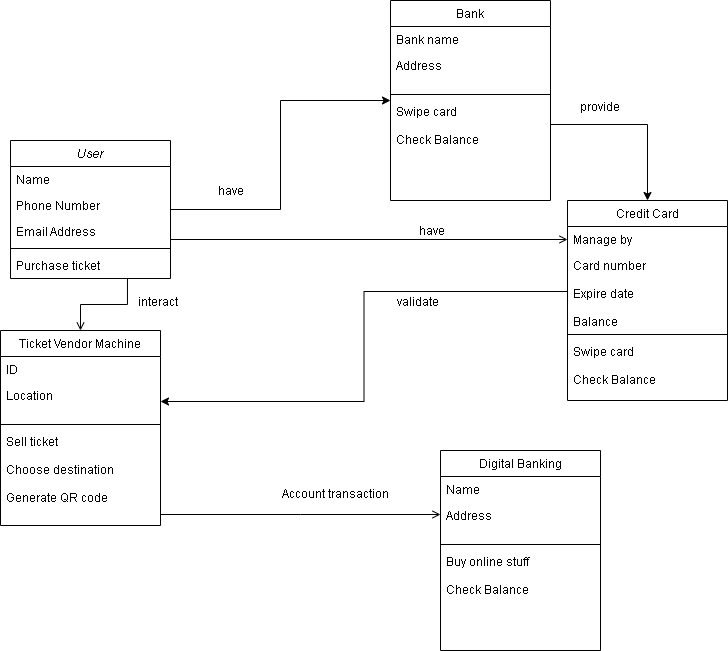

The diagram above was exported from draw.io. Its source (the exported page's mxGraphModel, read from the mxfile embedded in the PNG):
<mxGraphModel dx="816" dy="1621" grid="1" gridSize="10" guides="1" tooltips="1" connect="1" arrows="1" fold="1" page="1" pageScale="1" pageWidth="827" pageHeight="1169" math="0" shadow="0">
  <root>
    <mxCell id="WIyWlLk6GJQsqaUBKTNV-0" />
    <mxCell id="WIyWlLk6GJQsqaUBKTNV-1" parent="WIyWlLk6GJQsqaUBKTNV-0" />
    <mxCell id="kS3oBm8H1v_0lrl225PF-5" style="edgeStyle=orthogonalEdgeStyle;rounded=0;orthogonalLoop=1;jettySize=auto;html=1;entryX=0;entryY=0.5;entryDx=0;entryDy=0;" edge="1" parent="WIyWlLk6GJQsqaUBKTNV-1" source="zkfFHV4jXpPFQw0GAbJ--0" target="kS3oBm8H1v_0lrl225PF-0">
      <mxGeometry relative="1" as="geometry" />
    </mxCell>
    <mxCell id="zkfFHV4jXpPFQw0GAbJ--0" value="User" style="swimlane;fontStyle=2;align=center;verticalAlign=top;childLayout=stackLayout;horizontal=1;startSize=26;horizontalStack=0;resizeParent=1;resizeLast=0;collapsible=1;marginBottom=0;rounded=0;shadow=0;strokeWidth=1;" parent="WIyWlLk6GJQsqaUBKTNV-1" vertex="1">
      <mxGeometry x="110" y="50" width="160" height="138" as="geometry">
        <mxRectangle x="230" y="140" width="160" height="26" as="alternateBounds" />
      </mxGeometry>
    </mxCell>
    <mxCell id="zkfFHV4jXpPFQw0GAbJ--1" value="Name" style="text;align=left;verticalAlign=top;spacingLeft=4;spacingRight=4;overflow=hidden;rotatable=0;points=[[0,0.5],[1,0.5]];portConstraint=eastwest;" parent="zkfFHV4jXpPFQw0GAbJ--0" vertex="1">
      <mxGeometry y="26" width="160" height="26" as="geometry" />
    </mxCell>
    <mxCell id="zkfFHV4jXpPFQw0GAbJ--2" value="Phone Number" style="text;align=left;verticalAlign=top;spacingLeft=4;spacingRight=4;overflow=hidden;rotatable=0;points=[[0,0.5],[1,0.5]];portConstraint=eastwest;rounded=0;shadow=0;html=0;" parent="zkfFHV4jXpPFQw0GAbJ--0" vertex="1">
      <mxGeometry y="52" width="160" height="26" as="geometry" />
    </mxCell>
    <mxCell id="zkfFHV4jXpPFQw0GAbJ--3" value="Email Address" style="text;align=left;verticalAlign=top;spacingLeft=4;spacingRight=4;overflow=hidden;rotatable=0;points=[[0,0.5],[1,0.5]];portConstraint=eastwest;rounded=0;shadow=0;html=0;" parent="zkfFHV4jXpPFQw0GAbJ--0" vertex="1">
      <mxGeometry y="78" width="160" height="26" as="geometry" />
    </mxCell>
    <mxCell id="zkfFHV4jXpPFQw0GAbJ--4" value="" style="line;html=1;strokeWidth=1;align=left;verticalAlign=middle;spacingTop=-1;spacingLeft=3;spacingRight=3;rotatable=0;labelPosition=right;points=[];portConstraint=eastwest;" parent="zkfFHV4jXpPFQw0GAbJ--0" vertex="1">
      <mxGeometry y="104" width="160" height="8" as="geometry" />
    </mxCell>
    <mxCell id="zkfFHV4jXpPFQw0GAbJ--5" value="Purchase ticket" style="text;align=left;verticalAlign=top;spacingLeft=4;spacingRight=4;overflow=hidden;rotatable=0;points=[[0,0.5],[1,0.5]];portConstraint=eastwest;" parent="zkfFHV4jXpPFQw0GAbJ--0" vertex="1">
      <mxGeometry y="112" width="160" height="26" as="geometry" />
    </mxCell>
    <mxCell id="zkfFHV4jXpPFQw0GAbJ--17" value="Credit Card" style="swimlane;fontStyle=0;align=center;verticalAlign=top;childLayout=stackLayout;horizontal=1;startSize=26;horizontalStack=0;resizeParent=1;resizeLast=0;collapsible=1;marginBottom=0;rounded=0;shadow=0;strokeWidth=1;" parent="WIyWlLk6GJQsqaUBKTNV-1" vertex="1">
      <mxGeometry x="667" y="110" width="160" height="200" as="geometry">
        <mxRectangle x="550" y="140" width="160" height="26" as="alternateBounds" />
      </mxGeometry>
    </mxCell>
    <mxCell id="zkfFHV4jXpPFQw0GAbJ--18" value="Manage by" style="text;align=left;verticalAlign=top;spacingLeft=4;spacingRight=4;overflow=hidden;rotatable=0;points=[[0,0.5],[1,0.5]];portConstraint=eastwest;" parent="zkfFHV4jXpPFQw0GAbJ--17" vertex="1">
      <mxGeometry y="26" width="160" height="26" as="geometry" />
    </mxCell>
    <mxCell id="zkfFHV4jXpPFQw0GAbJ--20" value="Card number&#10;&#10;Expire date&#10;&#10;Balance" style="text;align=left;verticalAlign=top;spacingLeft=4;spacingRight=4;overflow=hidden;rotatable=0;points=[[0,0.5],[1,0.5]];portConstraint=eastwest;rounded=0;shadow=0;html=0;" parent="zkfFHV4jXpPFQw0GAbJ--17" vertex="1">
      <mxGeometry y="52" width="160" height="78" as="geometry" />
    </mxCell>
    <mxCell id="zkfFHV4jXpPFQw0GAbJ--23" value="" style="line;html=1;strokeWidth=1;align=left;verticalAlign=middle;spacingTop=-1;spacingLeft=3;spacingRight=3;rotatable=0;labelPosition=right;points=[];portConstraint=eastwest;" parent="zkfFHV4jXpPFQw0GAbJ--17" vertex="1">
      <mxGeometry y="130" width="160" height="8" as="geometry" />
    </mxCell>
    <mxCell id="zkfFHV4jXpPFQw0GAbJ--25" value="Swipe card&#10;&#10;Check Balance" style="text;align=left;verticalAlign=top;spacingLeft=4;spacingRight=4;overflow=hidden;rotatable=0;points=[[0,0.5],[1,0.5]];portConstraint=eastwest;" parent="zkfFHV4jXpPFQw0GAbJ--17" vertex="1">
      <mxGeometry y="138" width="160" height="52" as="geometry" />
    </mxCell>
    <mxCell id="zkfFHV4jXpPFQw0GAbJ--26" value="" style="endArrow=open;shadow=0;strokeWidth=1;rounded=0;endFill=1;edgeStyle=elbowEdgeStyle;elbow=vertical;" parent="WIyWlLk6GJQsqaUBKTNV-1" source="zkfFHV4jXpPFQw0GAbJ--0" target="zkfFHV4jXpPFQw0GAbJ--17" edge="1">
      <mxGeometry x="0.5" y="41" relative="1" as="geometry">
        <mxPoint x="380" y="192" as="sourcePoint" />
        <mxPoint x="540" y="192" as="targetPoint" />
        <mxPoint x="-40" y="32" as="offset" />
      </mxGeometry>
    </mxCell>
    <mxCell id="zkfFHV4jXpPFQw0GAbJ--29" value="have" style="text;html=1;resizable=0;points=[];;align=center;verticalAlign=middle;labelBackgroundColor=none;rounded=0;shadow=0;strokeWidth=1;fontSize=12;" parent="zkfFHV4jXpPFQw0GAbJ--26" vertex="1" connectable="0">
      <mxGeometry x="0.5" y="49" relative="1" as="geometry">
        <mxPoint x="-38" y="40" as="offset" />
      </mxGeometry>
    </mxCell>
    <mxCell id="Da3yfI3yRKP8h_Vjoa_--11" value="Ticket Vendor Machine" style="swimlane;fontStyle=0;align=center;verticalAlign=top;childLayout=stackLayout;horizontal=1;startSize=26;horizontalStack=0;resizeParent=1;resizeLast=0;collapsible=1;marginBottom=0;rounded=0;shadow=0;strokeWidth=1;" parent="WIyWlLk6GJQsqaUBKTNV-1" vertex="1">
      <mxGeometry x="100" y="240" width="160" height="195" as="geometry">
        <mxRectangle x="550" y="140" width="160" height="26" as="alternateBounds" />
      </mxGeometry>
    </mxCell>
    <mxCell id="Da3yfI3yRKP8h_Vjoa_--12" value="ID" style="text;align=left;verticalAlign=top;spacingLeft=4;spacingRight=4;overflow=hidden;rotatable=0;points=[[0,0.5],[1,0.5]];portConstraint=eastwest;" parent="Da3yfI3yRKP8h_Vjoa_--11" vertex="1">
      <mxGeometry y="26" width="160" height="26" as="geometry" />
    </mxCell>
    <mxCell id="Da3yfI3yRKP8h_Vjoa_--13" value="Location" style="text;align=left;verticalAlign=top;spacingLeft=4;spacingRight=4;overflow=hidden;rotatable=0;points=[[0,0.5],[1,0.5]];portConstraint=eastwest;rounded=0;shadow=0;html=0;" parent="Da3yfI3yRKP8h_Vjoa_--11" vertex="1">
      <mxGeometry y="52" width="160" height="38" as="geometry" />
    </mxCell>
    <mxCell id="Da3yfI3yRKP8h_Vjoa_--14" value="" style="line;html=1;strokeWidth=1;align=left;verticalAlign=middle;spacingTop=-1;spacingLeft=3;spacingRight=3;rotatable=0;labelPosition=right;points=[];portConstraint=eastwest;" parent="Da3yfI3yRKP8h_Vjoa_--11" vertex="1">
      <mxGeometry y="90" width="160" height="8" as="geometry" />
    </mxCell>
    <mxCell id="Da3yfI3yRKP8h_Vjoa_--15" value="Sell ticket&#10;&#10;Choose destination&#10;&#10;Generate QR code&#10;&#10;" style="text;align=left;verticalAlign=top;spacingLeft=4;spacingRight=4;overflow=hidden;rotatable=0;points=[[0,0.5],[1,0.5]];portConstraint=eastwest;" parent="Da3yfI3yRKP8h_Vjoa_--11" vertex="1">
      <mxGeometry y="98" width="160" height="92" as="geometry" />
    </mxCell>
    <mxCell id="Da3yfI3yRKP8h_Vjoa_--16" value="" style="endArrow=open;shadow=0;strokeWidth=1;rounded=0;endFill=1;edgeStyle=elbowEdgeStyle;elbow=vertical;exitX=0.731;exitY=1;exitDx=0;exitDy=0;exitPerimeter=0;" parent="WIyWlLk6GJQsqaUBKTNV-1" source="zkfFHV4jXpPFQw0GAbJ--5" target="Da3yfI3yRKP8h_Vjoa_--11" edge="1">
      <mxGeometry x="0.5" y="41" relative="1" as="geometry">
        <mxPoint x="300" y="149" as="sourcePoint" />
        <mxPoint x="480" y="149" as="targetPoint" />
        <mxPoint x="-40" y="32" as="offset" />
      </mxGeometry>
    </mxCell>
    <mxCell id="Da3yfI3yRKP8h_Vjoa_--25" value="Digital Banking" style="swimlane;fontStyle=0;align=center;verticalAlign=top;childLayout=stackLayout;horizontal=1;startSize=26;horizontalStack=0;resizeParent=1;resizeLast=0;collapsible=1;marginBottom=0;rounded=0;shadow=0;strokeWidth=1;" parent="WIyWlLk6GJQsqaUBKTNV-1" vertex="1">
      <mxGeometry x="540" y="360" width="160" height="200" as="geometry">
        <mxRectangle x="550" y="140" width="160" height="26" as="alternateBounds" />
      </mxGeometry>
    </mxCell>
    <mxCell id="Da3yfI3yRKP8h_Vjoa_--26" value="Name" style="text;align=left;verticalAlign=top;spacingLeft=4;spacingRight=4;overflow=hidden;rotatable=0;points=[[0,0.5],[1,0.5]];portConstraint=eastwest;" parent="Da3yfI3yRKP8h_Vjoa_--25" vertex="1">
      <mxGeometry y="26" width="160" height="26" as="geometry" />
    </mxCell>
    <mxCell id="Da3yfI3yRKP8h_Vjoa_--27" value="Address" style="text;align=left;verticalAlign=top;spacingLeft=4;spacingRight=4;overflow=hidden;rotatable=0;points=[[0,0.5],[1,0.5]];portConstraint=eastwest;rounded=0;shadow=0;html=0;" parent="Da3yfI3yRKP8h_Vjoa_--25" vertex="1">
      <mxGeometry y="52" width="160" height="38" as="geometry" />
    </mxCell>
    <mxCell id="Da3yfI3yRKP8h_Vjoa_--28" value="" style="line;html=1;strokeWidth=1;align=left;verticalAlign=middle;spacingTop=-1;spacingLeft=3;spacingRight=3;rotatable=0;labelPosition=right;points=[];portConstraint=eastwest;" parent="Da3yfI3yRKP8h_Vjoa_--25" vertex="1">
      <mxGeometry y="90" width="160" height="8" as="geometry" />
    </mxCell>
    <mxCell id="Da3yfI3yRKP8h_Vjoa_--29" value="Buy online stuff&#10;&#10;Check Balance" style="text;align=left;verticalAlign=top;spacingLeft=4;spacingRight=4;overflow=hidden;rotatable=0;points=[[0,0.5],[1,0.5]];portConstraint=eastwest;" parent="Da3yfI3yRKP8h_Vjoa_--25" vertex="1">
      <mxGeometry y="98" width="160" height="52" as="geometry" />
    </mxCell>
    <mxCell id="Da3yfI3yRKP8h_Vjoa_--30" value="" style="endArrow=open;shadow=0;strokeWidth=1;rounded=0;endFill=1;edgeStyle=elbowEdgeStyle;elbow=vertical;" parent="WIyWlLk6GJQsqaUBKTNV-1" source="Da3yfI3yRKP8h_Vjoa_--11" target="Da3yfI3yRKP8h_Vjoa_--27" edge="1">
      <mxGeometry x="0.5" y="41" relative="1" as="geometry">
        <mxPoint x="540" y="290" as="sourcePoint" />
        <mxPoint x="450" y="350" as="targetPoint" />
        <mxPoint x="-40" y="32" as="offset" />
      </mxGeometry>
    </mxCell>
    <mxCell id="Da3yfI3yRKP8h_Vjoa_--31" value="Account transaction" style="text;html=1;resizable=0;points=[];;align=center;verticalAlign=middle;labelBackgroundColor=none;rounded=0;shadow=0;strokeWidth=1;fontSize=12;" parent="Da3yfI3yRKP8h_Vjoa_--30" connectable="0" vertex="1">
      <mxGeometry x="0.5" y="49" relative="1" as="geometry">
        <mxPoint x="-36" y="28" as="offset" />
      </mxGeometry>
    </mxCell>
    <mxCell id="kS3oBm8H1v_0lrl225PF-0" value="Bank" style="swimlane;fontStyle=0;align=center;verticalAlign=top;childLayout=stackLayout;horizontal=1;startSize=26;horizontalStack=0;resizeParent=1;resizeLast=0;collapsible=1;marginBottom=0;rounded=0;shadow=0;strokeWidth=1;" vertex="1" parent="WIyWlLk6GJQsqaUBKTNV-1">
      <mxGeometry x="490" y="-90" width="160" height="200" as="geometry">
        <mxRectangle x="550" y="140" width="160" height="26" as="alternateBounds" />
      </mxGeometry>
    </mxCell>
    <mxCell id="kS3oBm8H1v_0lrl225PF-1" value="Bank name" style="text;align=left;verticalAlign=top;spacingLeft=4;spacingRight=4;overflow=hidden;rotatable=0;points=[[0,0.5],[1,0.5]];portConstraint=eastwest;" vertex="1" parent="kS3oBm8H1v_0lrl225PF-0">
      <mxGeometry y="26" width="160" height="26" as="geometry" />
    </mxCell>
    <mxCell id="kS3oBm8H1v_0lrl225PF-2" value="Address" style="text;align=left;verticalAlign=top;spacingLeft=4;spacingRight=4;overflow=hidden;rotatable=0;points=[[0,0.5],[1,0.5]];portConstraint=eastwest;rounded=0;shadow=0;html=0;" vertex="1" parent="kS3oBm8H1v_0lrl225PF-0">
      <mxGeometry y="52" width="160" height="38" as="geometry" />
    </mxCell>
    <mxCell id="kS3oBm8H1v_0lrl225PF-3" value="" style="line;html=1;strokeWidth=1;align=left;verticalAlign=middle;spacingTop=-1;spacingLeft=3;spacingRight=3;rotatable=0;labelPosition=right;points=[];portConstraint=eastwest;" vertex="1" parent="kS3oBm8H1v_0lrl225PF-0">
      <mxGeometry y="90" width="160" height="8" as="geometry" />
    </mxCell>
    <mxCell id="kS3oBm8H1v_0lrl225PF-4" value="Swipe card&#10;&#10;Check Balance" style="text;align=left;verticalAlign=top;spacingLeft=4;spacingRight=4;overflow=hidden;rotatable=0;points=[[0,0.5],[1,0.5]];portConstraint=eastwest;" vertex="1" parent="kS3oBm8H1v_0lrl225PF-0">
      <mxGeometry y="98" width="160" height="52" as="geometry" />
    </mxCell>
    <mxCell id="kS3oBm8H1v_0lrl225PF-6" style="edgeStyle=orthogonalEdgeStyle;rounded=0;orthogonalLoop=1;jettySize=auto;html=1;entryX=0.5;entryY=0;entryDx=0;entryDy=0;" edge="1" parent="WIyWlLk6GJQsqaUBKTNV-1" source="kS3oBm8H1v_0lrl225PF-4" target="zkfFHV4jXpPFQw0GAbJ--17">
      <mxGeometry relative="1" as="geometry" />
    </mxCell>
    <mxCell id="kS3oBm8H1v_0lrl225PF-7" style="edgeStyle=orthogonalEdgeStyle;rounded=0;orthogonalLoop=1;jettySize=auto;html=1;entryX=1;entryY=0.5;entryDx=0;entryDy=0;" edge="1" parent="WIyWlLk6GJQsqaUBKTNV-1" source="zkfFHV4jXpPFQw0GAbJ--20" target="Da3yfI3yRKP8h_Vjoa_--13">
      <mxGeometry relative="1" as="geometry" />
    </mxCell>
    <mxCell id="kS3oBm8H1v_0lrl225PF-8" value="validate" style="text;html=1;resizable=0;points=[];;align=center;verticalAlign=middle;labelBackgroundColor=none;rounded=0;shadow=0;strokeWidth=1;fontSize=12;" vertex="1" connectable="0" parent="WIyWlLk6GJQsqaUBKTNV-1">
      <mxGeometry x="530" y="215" as="geometry">
        <mxPoint x="-14" y="-4" as="offset" />
      </mxGeometry>
    </mxCell>
    <mxCell id="kS3oBm8H1v_0lrl225PF-9" value="have" style="text;html=1;resizable=0;points=[];;align=center;verticalAlign=middle;labelBackgroundColor=none;rounded=0;shadow=0;strokeWidth=1;fontSize=12;" vertex="1" connectable="0" parent="WIyWlLk6GJQsqaUBKTNV-1">
      <mxGeometry x="540" y="150" as="geometry">
        <mxPoint x="-211" y="-50" as="offset" />
      </mxGeometry>
    </mxCell>
    <mxCell id="kS3oBm8H1v_0lrl225PF-10" value="provide" style="text;html=1;resizable=0;points=[];;align=center;verticalAlign=middle;labelBackgroundColor=none;rounded=0;shadow=0;strokeWidth=1;fontSize=12;" vertex="1" connectable="0" parent="WIyWlLk6GJQsqaUBKTNV-1">
      <mxGeometry x="550" y="160" as="geometry">
        <mxPoint x="148" y="-144" as="offset" />
      </mxGeometry>
    </mxCell>
    <mxCell id="kS3oBm8H1v_0lrl225PF-11" value="interact" style="text;html=1;resizable=0;points=[];;align=center;verticalAlign=middle;labelBackgroundColor=none;rounded=0;shadow=0;strokeWidth=1;fontSize=12;" vertex="1" connectable="0" parent="WIyWlLk6GJQsqaUBKTNV-1">
      <mxGeometry x="580" y="170" as="geometry">
        <mxPoint x="-324" y="41" as="offset" />
      </mxGeometry>
    </mxCell>
  </root>
</mxGraphModel>